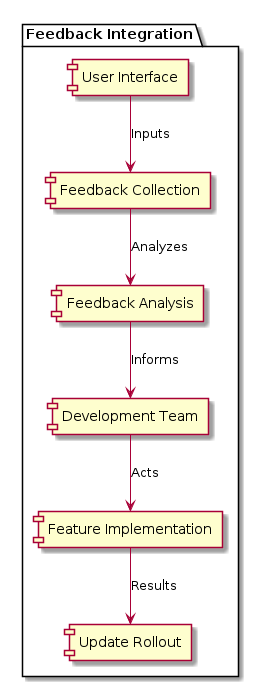

The diagram above was rendered by PlantUML. Its source (embedded in the PNG):
@startuml

package "Feedback Integration" {
  [User Interface] --> [Feedback Collection]: Inputs
  [Feedback Collection] --> [Feedback Analysis]: Analyzes
  [Feedback Analysis] --> [Development Team]: Informs
  [Development Team] --> [Feature Implementation]: Acts
  [Feature Implementation] --> [Update Rollout]: Results
}

@enduml